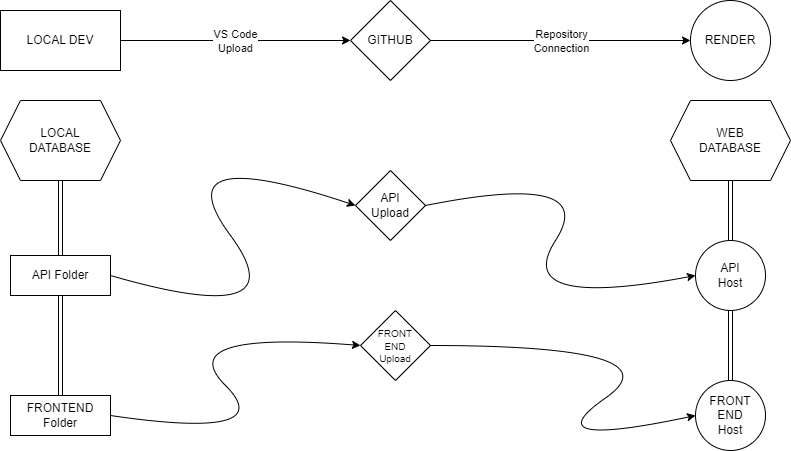

The diagram above was exported from draw.io. Its source (the exported page's mxGraphModel, read from the mxfile embedded in the PNG):
<mxGraphModel dx="1105" dy="549" grid="1" gridSize="10" guides="1" tooltips="1" connect="1" arrows="1" fold="1" page="1" pageScale="1" pageWidth="850" pageHeight="1100" math="0" shadow="0">
  <root>
    <mxCell id="0" />
    <mxCell id="1" parent="0" />
    <mxCell id="6yZpJhG7b8dfZfP3orC2-1" value="LOCAL DEV" style="rounded=0;whiteSpace=wrap;html=1;" vertex="1" parent="1">
      <mxGeometry x="40" y="40" width="120" height="60" as="geometry" />
    </mxCell>
    <mxCell id="6yZpJhG7b8dfZfP3orC2-2" value="GITHUB" style="rhombus;whiteSpace=wrap;html=1;" vertex="1" parent="1">
      <mxGeometry x="390" y="30" width="80" height="80" as="geometry" />
    </mxCell>
    <mxCell id="6yZpJhG7b8dfZfP3orC2-3" value="API&lt;div&gt;Upload&lt;/div&gt;" style="rhombus;whiteSpace=wrap;html=1;" vertex="1" parent="1">
      <mxGeometry x="395" y="200" width="70" height="70" as="geometry" />
    </mxCell>
    <mxCell id="6yZpJhG7b8dfZfP3orC2-4" value="&lt;font style=&quot;font-size: 10px;&quot;&gt;FRONT&lt;/font&gt;&lt;div style=&quot;font-size: 10px;&quot;&gt;&lt;font style=&quot;font-size: 10px;&quot;&gt;END&lt;/font&gt;&lt;/div&gt;&lt;div style=&quot;font-size: 10px;&quot;&gt;&lt;font style=&quot;font-size: 10px;&quot;&gt;Upload&lt;/font&gt;&lt;/div&gt;" style="rhombus;whiteSpace=wrap;html=1;" vertex="1" parent="1">
      <mxGeometry x="400" y="340" width="70" height="70" as="geometry" />
    </mxCell>
    <mxCell id="6yZpJhG7b8dfZfP3orC2-5" value="API Folder" style="rounded=0;whiteSpace=wrap;html=1;" vertex="1" parent="1">
      <mxGeometry x="50" y="285" width="100" height="40" as="geometry" />
    </mxCell>
    <mxCell id="6yZpJhG7b8dfZfP3orC2-6" value="FRONTEND&lt;div&gt;Folder&lt;/div&gt;" style="rounded=0;whiteSpace=wrap;html=1;" vertex="1" parent="1">
      <mxGeometry x="50" y="425" width="100" height="40" as="geometry" />
    </mxCell>
    <mxCell id="6yZpJhG7b8dfZfP3orC2-7" value="RENDER&lt;span style=&quot;color: rgba(0, 0, 0, 0); font-family: monospace; font-size: 0px; text-align: start; text-wrap: nowrap;&quot;&gt;%3CmxGraphModel%3E%3Croot%3E%3CmxCell%20id%3D%220%22%2F%3E%3CmxCell%20id%3D%221%22%20parent%3D%220%22%2F%3E%3CmxCell%20id%3D%222%22%20value%3D%22API%22%20style%3D%22rounded%3D0%3BwhiteSpace%3Dwrap%3Bhtml%3D1%3B%22%20vertex%3D%221%22%20parent%3D%221%22%3E%3CmxGeometry%20x%3D%2250%22%20y%3D%22150%22%20width%3D%22100%22%20height%3D%2240%22%20as%3D%22geometry%22%2F%3E%3C%2FmxCell%3E%3C%2Froot%3E%3C%2FmxGraphModel%3E&lt;/span&gt;" style="ellipse;whiteSpace=wrap;html=1;aspect=fixed;" vertex="1" parent="1">
      <mxGeometry x="730" y="30" width="80" height="80" as="geometry" />
    </mxCell>
    <mxCell id="6yZpJhG7b8dfZfP3orC2-9" value="API&lt;div&gt;Host&lt;/div&gt;" style="ellipse;whiteSpace=wrap;html=1;aspect=fixed;" vertex="1" parent="1">
      <mxGeometry x="735" y="270" width="70" height="70" as="geometry" />
    </mxCell>
    <mxCell id="6yZpJhG7b8dfZfP3orC2-10" value="FRONT&lt;div&gt;END&lt;/div&gt;&lt;div&gt;Host&lt;/div&gt;" style="ellipse;whiteSpace=wrap;html=1;aspect=fixed;" vertex="1" parent="1">
      <mxGeometry x="735" y="410" width="70" height="70" as="geometry" />
    </mxCell>
    <mxCell id="6yZpJhG7b8dfZfP3orC2-11" value="LOCAL&lt;div&gt;DATABASE&lt;/div&gt;" style="shape=hexagon;perimeter=hexagonPerimeter2;whiteSpace=wrap;html=1;fixedSize=1;" vertex="1" parent="1">
      <mxGeometry x="40" y="130" width="120" height="80" as="geometry" />
    </mxCell>
    <mxCell id="6yZpJhG7b8dfZfP3orC2-12" value="WEB&lt;div&gt;&lt;div&gt;DATABASE&lt;/div&gt;&lt;/div&gt;" style="shape=hexagon;perimeter=hexagonPerimeter2;whiteSpace=wrap;html=1;fixedSize=1;" vertex="1" parent="1">
      <mxGeometry x="710" y="130" width="120" height="80" as="geometry" />
    </mxCell>
    <mxCell id="6yZpJhG7b8dfZfP3orC2-13" value="" style="endArrow=classic;html=1;rounded=0;exitX=1;exitY=0.5;exitDx=0;exitDy=0;entryX=0;entryY=0.5;entryDx=0;entryDy=0;" edge="1" parent="1" source="6yZpJhG7b8dfZfP3orC2-1" target="6yZpJhG7b8dfZfP3orC2-2">
      <mxGeometry relative="1" as="geometry">
        <mxPoint x="370" y="230" as="sourcePoint" />
        <mxPoint x="470" y="230" as="targetPoint" />
      </mxGeometry>
    </mxCell>
    <mxCell id="6yZpJhG7b8dfZfP3orC2-14" value="VS Code&lt;div&gt;Upload&lt;/div&gt;" style="edgeLabel;resizable=0;html=1;;align=center;verticalAlign=middle;" connectable="0" vertex="1" parent="6yZpJhG7b8dfZfP3orC2-13">
      <mxGeometry relative="1" as="geometry" />
    </mxCell>
    <mxCell id="6yZpJhG7b8dfZfP3orC2-17" value="" style="endArrow=classic;html=1;rounded=0;exitX=0.5;exitY=1;exitDx=0;exitDy=0;shape=link;" edge="1" parent="1" source="6yZpJhG7b8dfZfP3orC2-11" target="6yZpJhG7b8dfZfP3orC2-5">
      <mxGeometry relative="1" as="geometry">
        <mxPoint x="280" y="220" as="sourcePoint" />
        <mxPoint x="380" y="220" as="targetPoint" />
      </mxGeometry>
    </mxCell>
    <mxCell id="6yZpJhG7b8dfZfP3orC2-18" value="&lt;div&gt;&lt;br&gt;&lt;/div&gt;" style="edgeLabel;resizable=0;html=1;;align=center;verticalAlign=middle;" connectable="0" vertex="1" parent="6yZpJhG7b8dfZfP3orC2-17">
      <mxGeometry relative="1" as="geometry" />
    </mxCell>
    <mxCell id="6yZpJhG7b8dfZfP3orC2-19" value="" style="shape=link;html=1;rounded=0;exitX=0.5;exitY=1;exitDx=0;exitDy=0;entryX=0.5;entryY=0;entryDx=0;entryDy=0;" edge="1" parent="1" source="6yZpJhG7b8dfZfP3orC2-5" target="6yZpJhG7b8dfZfP3orC2-6">
      <mxGeometry width="100" relative="1" as="geometry">
        <mxPoint x="210" y="210" as="sourcePoint" />
        <mxPoint x="310" y="210" as="targetPoint" />
      </mxGeometry>
    </mxCell>
    <mxCell id="6yZpJhG7b8dfZfP3orC2-21" value="" style="endArrow=classic;html=1;rounded=0;exitX=1;exitY=0.5;exitDx=0;exitDy=0;entryX=0;entryY=0.5;entryDx=0;entryDy=0;" edge="1" parent="1" source="6yZpJhG7b8dfZfP3orC2-2" target="6yZpJhG7b8dfZfP3orC2-7">
      <mxGeometry relative="1" as="geometry">
        <mxPoint x="130" y="140" as="sourcePoint" />
        <mxPoint x="230" y="140" as="targetPoint" />
      </mxGeometry>
    </mxCell>
    <mxCell id="6yZpJhG7b8dfZfP3orC2-22" value="Repository&lt;div&gt;Connection&lt;/div&gt;" style="edgeLabel;resizable=0;html=1;;align=center;verticalAlign=middle;" connectable="0" vertex="1" parent="6yZpJhG7b8dfZfP3orC2-21">
      <mxGeometry relative="1" as="geometry" />
    </mxCell>
    <mxCell id="6yZpJhG7b8dfZfP3orC2-23" value="" style="shape=link;html=1;rounded=0;exitX=0.5;exitY=0;exitDx=0;exitDy=0;entryX=0.5;entryY=1;entryDx=0;entryDy=0;" edge="1" parent="1" source="6yZpJhG7b8dfZfP3orC2-9" target="6yZpJhG7b8dfZfP3orC2-12">
      <mxGeometry width="100" relative="1" as="geometry">
        <mxPoint x="130" y="170" as="sourcePoint" />
        <mxPoint x="230" y="170" as="targetPoint" />
      </mxGeometry>
    </mxCell>
    <mxCell id="6yZpJhG7b8dfZfP3orC2-24" value="" style="shape=link;html=1;rounded=0;exitX=0.5;exitY=0;exitDx=0;exitDy=0;entryX=0.5;entryY=1;entryDx=0;entryDy=0;" edge="1" parent="1" source="6yZpJhG7b8dfZfP3orC2-10" target="6yZpJhG7b8dfZfP3orC2-9">
      <mxGeometry width="100" relative="1" as="geometry">
        <mxPoint x="130" y="170" as="sourcePoint" />
        <mxPoint x="230" y="170" as="targetPoint" />
      </mxGeometry>
    </mxCell>
    <mxCell id="6yZpJhG7b8dfZfP3orC2-29" value="" style="curved=1;endArrow=classic;html=1;rounded=0;exitX=1;exitY=0.5;exitDx=0;exitDy=0;entryX=0;entryY=0.5;entryDx=0;entryDy=0;" edge="1" parent="1" source="6yZpJhG7b8dfZfP3orC2-5" target="6yZpJhG7b8dfZfP3orC2-3">
      <mxGeometry width="50" height="50" relative="1" as="geometry">
        <mxPoint x="190" y="310" as="sourcePoint" />
        <mxPoint x="240" y="260" as="targetPoint" />
        <Array as="points">
          <mxPoint x="340" y="360" />
          <mxPoint x="200" y="170" />
        </Array>
      </mxGeometry>
    </mxCell>
    <mxCell id="6yZpJhG7b8dfZfP3orC2-30" value="" style="curved=1;endArrow=classic;html=1;rounded=0;exitX=1;exitY=0.5;exitDx=0;exitDy=0;entryX=0;entryY=0.5;entryDx=0;entryDy=0;" edge="1" parent="1" source="6yZpJhG7b8dfZfP3orC2-6" target="6yZpJhG7b8dfZfP3orC2-4">
      <mxGeometry width="50" height="50" relative="1" as="geometry">
        <mxPoint x="250" y="450" as="sourcePoint" />
        <mxPoint x="300" y="400" as="targetPoint" />
        <Array as="points">
          <mxPoint x="320" y="470" />
          <mxPoint x="210" y="360" />
        </Array>
      </mxGeometry>
    </mxCell>
    <mxCell id="6yZpJhG7b8dfZfP3orC2-31" value="" style="curved=1;endArrow=classic;html=1;rounded=0;exitX=1;exitY=0.5;exitDx=0;exitDy=0;entryX=0;entryY=0.5;entryDx=0;entryDy=0;" edge="1" parent="1" source="6yZpJhG7b8dfZfP3orC2-3" target="6yZpJhG7b8dfZfP3orC2-9">
      <mxGeometry width="50" height="50" relative="1" as="geometry">
        <mxPoint x="550" y="310" as="sourcePoint" />
        <mxPoint x="600" y="260" as="targetPoint" />
        <Array as="points">
          <mxPoint x="640" y="200" />
          <mxPoint x="550" y="340" />
        </Array>
      </mxGeometry>
    </mxCell>
    <mxCell id="6yZpJhG7b8dfZfP3orC2-32" value="" style="curved=1;endArrow=classic;html=1;rounded=0;exitX=1;exitY=0.5;exitDx=0;exitDy=0;entryX=0;entryY=0.5;entryDx=0;entryDy=0;" edge="1" parent="1" source="6yZpJhG7b8dfZfP3orC2-4" target="6yZpJhG7b8dfZfP3orC2-10">
      <mxGeometry width="50" height="50" relative="1" as="geometry">
        <mxPoint x="580" y="450" as="sourcePoint" />
        <mxPoint x="630" y="400" as="targetPoint" />
        <Array as="points">
          <mxPoint x="720" y="375" />
          <mxPoint x="570" y="480" />
        </Array>
      </mxGeometry>
    </mxCell>
  </root>
</mxGraphModel>